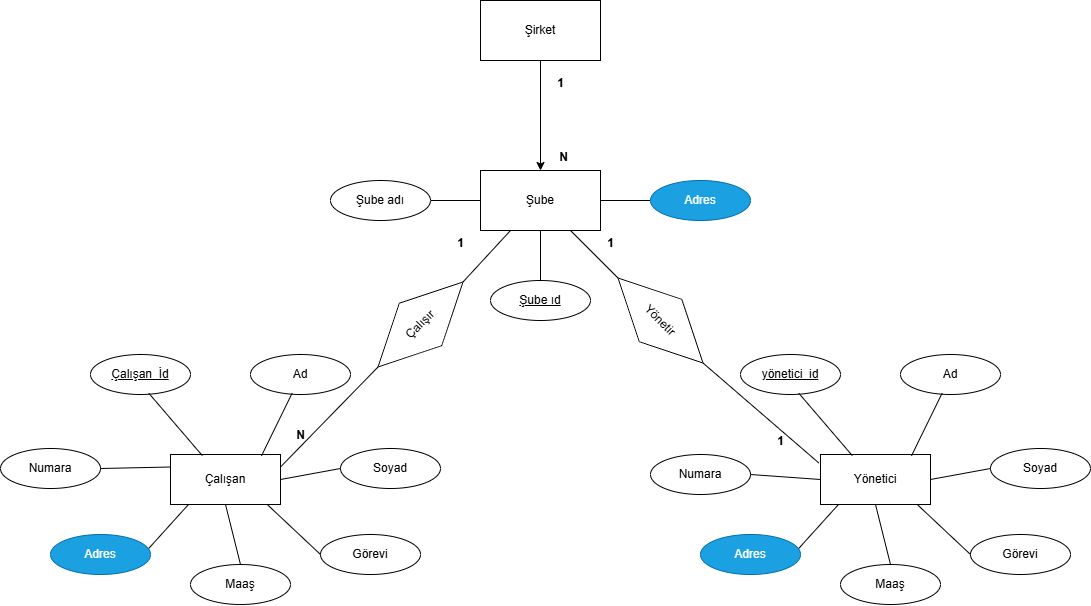

The diagram above was exported from draw.io. Its source (the exported page's mxGraphModel, read from the mxfile embedded in the PNG):
<mxGraphModel dx="1489" dy="803" grid="1" gridSize="10" guides="1" tooltips="1" connect="1" arrows="1" fold="1" page="1" pageScale="1" pageWidth="1169" pageHeight="827" math="0" shadow="0">
  <root>
    <mxCell id="0" />
    <mxCell id="1" parent="0" />
    <mxCell id="Ci6rXzSPOkvsGM1p6gOg-4" edge="1" parent="1" source="Ci6rXzSPOkvsGM1p6gOg-2" style="edgeStyle=orthogonalEdgeStyle;rounded=0;orthogonalLoop=1;jettySize=auto;html=1;entryX=0.5;entryY=0;entryDx=0;entryDy=0;" target="Ci6rXzSPOkvsGM1p6gOg-3">
      <mxGeometry relative="1" as="geometry" />
    </mxCell>
    <mxCell id="Ci6rXzSPOkvsGM1p6gOg-2" parent="1" style="rounded=0;whiteSpace=wrap;html=1;" value="Şirket" vertex="1">
      <mxGeometry height="60" width="120" x="520" y="60" as="geometry" />
    </mxCell>
    <mxCell id="Ci6rXzSPOkvsGM1p6gOg-74" edge="1" parent="1" source="Ci6rXzSPOkvsGM1p6gOg-3" style="rounded=0;orthogonalLoop=1;jettySize=auto;html=1;entryX=0;entryY=0.5;entryDx=0;entryDy=0;endArrow=none;endFill=0;" target="Ci6rXzSPOkvsGM1p6gOg-73">
      <mxGeometry relative="1" as="geometry" />
    </mxCell>
    <mxCell id="Ci6rXzSPOkvsGM1p6gOg-86" edge="1" parent="1" source="Ci6rXzSPOkvsGM1p6gOg-3" style="rounded=0;orthogonalLoop=1;jettySize=auto;html=1;entryX=0;entryY=0.5;entryDx=0;entryDy=0;endArrow=none;endFill=0;" target="Ci6rXzSPOkvsGM1p6gOg-83">
      <mxGeometry relative="1" as="geometry" />
    </mxCell>
    <mxCell id="Ci6rXzSPOkvsGM1p6gOg-87" edge="1" parent="1" source="Ci6rXzSPOkvsGM1p6gOg-3" style="edgeStyle=orthogonalEdgeStyle;rounded=0;orthogonalLoop=1;jettySize=auto;html=1;endArrow=none;endFill=0;" target="Ci6rXzSPOkvsGM1p6gOg-81">
      <mxGeometry relative="1" as="geometry" />
    </mxCell>
    <mxCell id="Ci6rXzSPOkvsGM1p6gOg-3" parent="1" style="rounded=0;whiteSpace=wrap;html=1;" value="Şube" vertex="1">
      <mxGeometry height="60" width="120" x="520" y="230" as="geometry" />
    </mxCell>
    <mxCell id="Ci6rXzSPOkvsGM1p6gOg-9" parent="1" style="text;align=center;fontStyle=1;verticalAlign=middle;spacingLeft=3;spacingRight=3;strokeColor=none;rotatable=0;points=[[0,0.5],[1,0.5]];portConstraint=eastwest;html=1;" value="1" vertex="1">
      <mxGeometry height="26" width="40" x="580" y="130" as="geometry" />
    </mxCell>
    <mxCell id="Ci6rXzSPOkvsGM1p6gOg-11" parent="1" style="text;align=center;fontStyle=1;verticalAlign=middle;spacingLeft=3;spacingRight=3;strokeColor=none;rotatable=0;points=[[0,0.5],[1,0.5]];portConstraint=eastwest;html=1;" value="N" vertex="1">
      <mxGeometry height="26" width="45" x="580" y="204" as="geometry" />
    </mxCell>
    <mxCell id="Ci6rXzSPOkvsGM1p6gOg-12" parent="1" style="html=1;whiteSpace=wrap;" value="Çalışan" vertex="1">
      <mxGeometry height="50" width="110" x="210" y="514" as="geometry" />
    </mxCell>
    <mxCell id="Ci6rXzSPOkvsGM1p6gOg-14" parent="1" style="ellipse;whiteSpace=wrap;html=1;align=center;" value="Numara" vertex="1">
      <mxGeometry height="40" width="100" x="40" y="508" as="geometry" />
    </mxCell>
    <mxCell id="Ci6rXzSPOkvsGM1p6gOg-15" parent="1" style="ellipse;whiteSpace=wrap;html=1;align=center;" value="Ad" vertex="1">
      <mxGeometry height="40" width="100" x="290" y="414" as="geometry" />
    </mxCell>
    <mxCell id="Ci6rXzSPOkvsGM1p6gOg-16" parent="1" style="ellipse;whiteSpace=wrap;html=1;align=center;" value="Soyad" vertex="1">
      <mxGeometry height="40" width="100" x="380" y="508" as="geometry" />
    </mxCell>
    <mxCell id="Ci6rXzSPOkvsGM1p6gOg-17" parent="1" style="ellipse;whiteSpace=wrap;html=1;align=center;fillColor=#1ba1e2;fontColor=#ffffff;strokeColor=#006EAF;" value="Adres" vertex="1">
      <mxGeometry height="40" width="100" x="90" y="594" as="geometry" />
    </mxCell>
    <mxCell id="Ci6rXzSPOkvsGM1p6gOg-18" parent="1" style="ellipse;whiteSpace=wrap;html=1;align=center;" value="Maaş&lt;span style=&quot;color: rgba(0, 0, 0, 0); font-family: monospace; font-size: 0px; text-align: start; text-wrap-mode: nowrap;&quot;&gt;%3CmxGraphModel%3E%3Croot%3E%3CmxCell%20id%3D%220%22%2F%3E%3CmxCell%20id%3D%221%22%20parent%3D%220%22%2F%3E%3CmxCell%20id%3D%222%22%20parent%3D%221%22%20style%3D%22ellipse%3BwhiteSpace%3Dwrap%3Bhtml%3D1%3Balign%3Dcenter%3B%22%20value%3D%22Numara%22%20vertex%3D%221%22%3E%3CmxGeometry%20height%3D%2240%22%20width%3D%22100%22%20x%3D%22230%22%20y%3D%22320%22%20as%3D%22geometry%22%2F%3E%3C%2FmxCell%3E%3C%2Froot%3E%3C%2FmxGraphModel%3E&lt;/span&gt;" vertex="1">
      <mxGeometry height="40" width="100" x="230" y="624" as="geometry" />
    </mxCell>
    <mxCell id="Ci6rXzSPOkvsGM1p6gOg-19" parent="1" style="ellipse;whiteSpace=wrap;html=1;align=center;" value="Görevi" vertex="1">
      <mxGeometry height="40" width="100" x="360" y="594" as="geometry" />
    </mxCell>
    <mxCell id="Ci6rXzSPOkvsGM1p6gOg-22" parent="1" style="ellipse;whiteSpace=wrap;html=1;align=center;fontStyle=4;" value="Çalışan_İd" vertex="1">
      <mxGeometry height="40" width="100" x="130" y="414" as="geometry" />
    </mxCell>
    <mxCell id="Ci6rXzSPOkvsGM1p6gOg-32" edge="1" parent="1" source="Ci6rXzSPOkvsGM1p6gOg-12" style="endArrow=none;html=1;rounded=0;exitX=0.827;exitY=0.027;exitDx=0;exitDy=0;entryX=0.416;entryY=0.968;entryDx=0;entryDy=0;entryPerimeter=0;exitPerimeter=0;" target="Ci6rXzSPOkvsGM1p6gOg-15" value="">
      <mxGeometry relative="1" as="geometry">
        <mxPoint x="470" y="510" as="sourcePoint" />
        <mxPoint x="630" y="510" as="targetPoint" />
      </mxGeometry>
    </mxCell>
    <mxCell id="Ci6rXzSPOkvsGM1p6gOg-33" edge="1" parent="1" source="Ci6rXzSPOkvsGM1p6gOg-22" style="endArrow=none;html=1;rounded=0;exitX=0.583;exitY=0.968;exitDx=0;exitDy=0;exitPerimeter=0;entryX=0.289;entryY=0.022;entryDx=0;entryDy=0;entryPerimeter=0;" target="Ci6rXzSPOkvsGM1p6gOg-12" value="">
      <mxGeometry relative="1" as="geometry">
        <mxPoint x="330" y="510" as="sourcePoint" />
        <mxPoint x="240" y="510" as="targetPoint" />
      </mxGeometry>
    </mxCell>
    <mxCell id="Ci6rXzSPOkvsGM1p6gOg-34" edge="1" parent="1" source="Ci6rXzSPOkvsGM1p6gOg-14" style="endArrow=none;html=1;rounded=0;exitX=1;exitY=0.5;exitDx=0;exitDy=0;entryX=0;entryY=0.25;entryDx=0;entryDy=0;" target="Ci6rXzSPOkvsGM1p6gOg-12" value="">
      <mxGeometry relative="1" as="geometry">
        <mxPoint x="330" y="510" as="sourcePoint" />
        <mxPoint x="490" y="510" as="targetPoint" />
      </mxGeometry>
    </mxCell>
    <mxCell id="Ci6rXzSPOkvsGM1p6gOg-35" edge="1" parent="1" source="Ci6rXzSPOkvsGM1p6gOg-17" style="endArrow=none;html=1;rounded=0;entryX=0.163;entryY=1.001;entryDx=0;entryDy=0;entryPerimeter=0;exitX=0.983;exitY=0.347;exitDx=0;exitDy=0;exitPerimeter=0;" target="Ci6rXzSPOkvsGM1p6gOg-12" value="">
      <mxGeometry relative="1" as="geometry">
        <mxPoint x="330" y="510" as="sourcePoint" />
        <mxPoint x="490" y="510" as="targetPoint" />
      </mxGeometry>
    </mxCell>
    <mxCell id="Ci6rXzSPOkvsGM1p6gOg-36" edge="1" parent="1" source="Ci6rXzSPOkvsGM1p6gOg-18" style="endArrow=none;html=1;rounded=0;exitX=0.5;exitY=0;exitDx=0;exitDy=0;entryX=0.5;entryY=1;entryDx=0;entryDy=0;" target="Ci6rXzSPOkvsGM1p6gOg-12" value="">
      <mxGeometry relative="1" as="geometry">
        <mxPoint x="330" y="510" as="sourcePoint" />
        <mxPoint x="490" y="510" as="targetPoint" />
      </mxGeometry>
    </mxCell>
    <mxCell id="Ci6rXzSPOkvsGM1p6gOg-38" edge="1" parent="1" source="Ci6rXzSPOkvsGM1p6gOg-12" style="endArrow=none;html=1;rounded=0;exitX=1;exitY=0.5;exitDx=0;exitDy=0;entryX=0;entryY=0.5;entryDx=0;entryDy=0;" target="Ci6rXzSPOkvsGM1p6gOg-16" value="">
      <mxGeometry relative="1" as="geometry">
        <mxPoint x="330" y="510" as="sourcePoint" />
        <mxPoint x="490" y="510" as="targetPoint" />
      </mxGeometry>
    </mxCell>
    <mxCell id="Ci6rXzSPOkvsGM1p6gOg-39" edge="1" parent="1" source="Ci6rXzSPOkvsGM1p6gOg-12" style="endArrow=none;html=1;rounded=0;exitX=0.88;exitY=1.001;exitDx=0;exitDy=0;exitPerimeter=0;entryX=0;entryY=0.5;entryDx=0;entryDy=0;" target="Ci6rXzSPOkvsGM1p6gOg-19" value="">
      <mxGeometry relative="1" as="geometry">
        <mxPoint x="330" y="510" as="sourcePoint" />
        <mxPoint x="490" y="510" as="targetPoint" />
      </mxGeometry>
    </mxCell>
    <mxCell id="Ci6rXzSPOkvsGM1p6gOg-55" parent="1" style="html=1;whiteSpace=wrap;" value="Yönetici" vertex="1">
      <mxGeometry height="50" width="110" x="860" y="514" as="geometry" />
    </mxCell>
    <mxCell id="Ci6rXzSPOkvsGM1p6gOg-56" parent="1" style="ellipse;whiteSpace=wrap;html=1;align=center;" value="Numara" vertex="1">
      <mxGeometry height="40" width="100" x="690" y="514" as="geometry" />
    </mxCell>
    <mxCell id="Ci6rXzSPOkvsGM1p6gOg-57" parent="1" style="ellipse;whiteSpace=wrap;html=1;align=center;" value="Ad" vertex="1">
      <mxGeometry height="40" width="100" x="940" y="414" as="geometry" />
    </mxCell>
    <mxCell id="Ci6rXzSPOkvsGM1p6gOg-58" parent="1" style="ellipse;whiteSpace=wrap;html=1;align=center;" value="Soyad" vertex="1">
      <mxGeometry height="40" width="100" x="1030" y="508" as="geometry" />
    </mxCell>
    <mxCell id="Ci6rXzSPOkvsGM1p6gOg-59" parent="1" style="ellipse;whiteSpace=wrap;html=1;align=center;fillColor=#1ba1e2;fontColor=#ffffff;strokeColor=#006EAF;" value="Adres" vertex="1">
      <mxGeometry height="40" width="100" x="740" y="594" as="geometry" />
    </mxCell>
    <mxCell id="Ci6rXzSPOkvsGM1p6gOg-60" parent="1" style="ellipse;whiteSpace=wrap;html=1;align=center;" value="Maaş&lt;span style=&quot;color: rgba(0, 0, 0, 0); font-family: monospace; font-size: 0px; text-align: start; text-wrap-mode: nowrap;&quot;&gt;%3CmxGraphModel%3E%3Croot%3E%3CmxCell%20id%3D%220%22%2F%3E%3CmxCell%20id%3D%221%22%20parent%3D%220%22%2F%3E%3CmxCell%20id%3D%222%22%20parent%3D%221%22%20style%3D%22ellipse%3BwhiteSpace%3Dwrap%3Bhtml%3D1%3Balign%3Dcenter%3B%22%20value%3D%22Numara%22%20vertex%3D%221%22%3E%3CmxGeometry%20height%3D%2240%22%20width%3D%22100%22%20x%3D%22230%22%20y%3D%22320%22%20as%3D%22geometry%22%2F%3E%3C%2FmxCell%3E%3C%2Froot%3E%3C%2FmxGraphModel%3E&lt;/span&gt;" vertex="1">
      <mxGeometry height="40" width="100" x="880" y="624" as="geometry" />
    </mxCell>
    <mxCell id="Ci6rXzSPOkvsGM1p6gOg-61" parent="1" style="ellipse;whiteSpace=wrap;html=1;align=center;" value="Görevi" vertex="1">
      <mxGeometry height="40" width="100" x="1010" y="594" as="geometry" />
    </mxCell>
    <mxCell id="Ci6rXzSPOkvsGM1p6gOg-62" parent="1" style="ellipse;whiteSpace=wrap;html=1;align=center;fontStyle=4;" value="yönetici_id" vertex="1">
      <mxGeometry height="40" width="100" x="780" y="414" as="geometry" />
    </mxCell>
    <mxCell id="Ci6rXzSPOkvsGM1p6gOg-63" edge="1" parent="1" source="Ci6rXzSPOkvsGM1p6gOg-55" style="endArrow=none;html=1;rounded=0;exitX=0.827;exitY=0.027;exitDx=0;exitDy=0;entryX=0.416;entryY=0.968;entryDx=0;entryDy=0;entryPerimeter=0;exitPerimeter=0;" target="Ci6rXzSPOkvsGM1p6gOg-57" value="">
      <mxGeometry relative="1" as="geometry">
        <mxPoint x="1120" y="510" as="sourcePoint" />
        <mxPoint x="1280" y="510" as="targetPoint" />
      </mxGeometry>
    </mxCell>
    <mxCell id="Ci6rXzSPOkvsGM1p6gOg-64" edge="1" parent="1" source="Ci6rXzSPOkvsGM1p6gOg-62" style="endArrow=none;html=1;rounded=0;exitX=0.583;exitY=0.968;exitDx=0;exitDy=0;exitPerimeter=0;entryX=0.289;entryY=0.022;entryDx=0;entryDy=0;entryPerimeter=0;" target="Ci6rXzSPOkvsGM1p6gOg-55" value="">
      <mxGeometry relative="1" as="geometry">
        <mxPoint x="980" y="510" as="sourcePoint" />
        <mxPoint x="890" y="510" as="targetPoint" />
      </mxGeometry>
    </mxCell>
    <mxCell id="Ci6rXzSPOkvsGM1p6gOg-65" edge="1" parent="1" source="Ci6rXzSPOkvsGM1p6gOg-56" style="endArrow=none;html=1;rounded=0;exitX=1;exitY=0.5;exitDx=0;exitDy=0;entryX=0;entryY=0.5;entryDx=0;entryDy=0;" target="Ci6rXzSPOkvsGM1p6gOg-55" value="">
      <mxGeometry relative="1" as="geometry">
        <mxPoint x="980" y="510" as="sourcePoint" />
        <mxPoint x="1140" y="510" as="targetPoint" />
      </mxGeometry>
    </mxCell>
    <mxCell id="Ci6rXzSPOkvsGM1p6gOg-66" edge="1" parent="1" source="Ci6rXzSPOkvsGM1p6gOg-59" style="endArrow=none;html=1;rounded=0;entryX=0.163;entryY=1.001;entryDx=0;entryDy=0;entryPerimeter=0;exitX=0.983;exitY=0.347;exitDx=0;exitDy=0;exitPerimeter=0;" target="Ci6rXzSPOkvsGM1p6gOg-55" value="">
      <mxGeometry relative="1" as="geometry">
        <mxPoint x="980" y="510" as="sourcePoint" />
        <mxPoint x="1140" y="510" as="targetPoint" />
      </mxGeometry>
    </mxCell>
    <mxCell id="Ci6rXzSPOkvsGM1p6gOg-67" edge="1" parent="1" source="Ci6rXzSPOkvsGM1p6gOg-60" style="endArrow=none;html=1;rounded=0;exitX=0.5;exitY=0;exitDx=0;exitDy=0;entryX=0.5;entryY=1;entryDx=0;entryDy=0;" target="Ci6rXzSPOkvsGM1p6gOg-55" value="">
      <mxGeometry relative="1" as="geometry">
        <mxPoint x="980" y="510" as="sourcePoint" />
        <mxPoint x="1140" y="510" as="targetPoint" />
      </mxGeometry>
    </mxCell>
    <mxCell id="Ci6rXzSPOkvsGM1p6gOg-68" edge="1" parent="1" source="Ci6rXzSPOkvsGM1p6gOg-55" style="endArrow=none;html=1;rounded=0;exitX=1;exitY=0.5;exitDx=0;exitDy=0;entryX=0;entryY=0.5;entryDx=0;entryDy=0;" target="Ci6rXzSPOkvsGM1p6gOg-58" value="">
      <mxGeometry relative="1" as="geometry">
        <mxPoint x="980" y="510" as="sourcePoint" />
        <mxPoint x="1140" y="510" as="targetPoint" />
      </mxGeometry>
    </mxCell>
    <mxCell id="Ci6rXzSPOkvsGM1p6gOg-69" edge="1" parent="1" source="Ci6rXzSPOkvsGM1p6gOg-55" style="endArrow=none;html=1;rounded=0;exitX=0.88;exitY=1.001;exitDx=0;exitDy=0;exitPerimeter=0;entryX=0;entryY=0.5;entryDx=0;entryDy=0;" target="Ci6rXzSPOkvsGM1p6gOg-61" value="">
      <mxGeometry relative="1" as="geometry">
        <mxPoint x="980" y="510" as="sourcePoint" />
        <mxPoint x="1140" y="510" as="targetPoint" />
      </mxGeometry>
    </mxCell>
    <mxCell id="Ci6rXzSPOkvsGM1p6gOg-70" edge="1" parent="1" source="Ci6rXzSPOkvsGM1p6gOg-71" style="endArrow=none;html=1;rounded=0;exitX=0;exitY=0.5;exitDx=0;exitDy=0;entryX=1;entryY=0.25;entryDx=0;entryDy=0;" target="Ci6rXzSPOkvsGM1p6gOg-12" value="">
      <mxGeometry relative="1" as="geometry">
        <mxPoint x="480" y="460" as="sourcePoint" />
        <mxPoint x="640" y="460" as="targetPoint" />
      </mxGeometry>
    </mxCell>
    <mxCell id="Ci6rXzSPOkvsGM1p6gOg-72" edge="1" parent="1" source="Ci6rXzSPOkvsGM1p6gOg-3" style="endArrow=none;html=1;rounded=0;exitX=0.25;exitY=1;exitDx=0;exitDy=0;entryX=1;entryY=0.5;entryDx=0;entryDy=0;" target="Ci6rXzSPOkvsGM1p6gOg-71" value="">
      <mxGeometry relative="1" as="geometry">
        <mxPoint x="550" y="290" as="sourcePoint" />
        <mxPoint x="320" y="527" as="targetPoint" />
      </mxGeometry>
    </mxCell>
    <mxCell id="Ci6rXzSPOkvsGM1p6gOg-71" parent="1" style="shape=rhombus;perimeter=rhombusPerimeter;whiteSpace=wrap;html=1;align=center;rotation=-45;" value="Çalışır" vertex="1">
      <mxGeometry height="60" width="120" x="400" y="354" as="geometry" />
    </mxCell>
    <mxCell id="Ci6rXzSPOkvsGM1p6gOg-73" parent="1" style="shape=rhombus;perimeter=rhombusPerimeter;whiteSpace=wrap;html=1;align=center;rotation=45;" value="Yönetir" vertex="1">
      <mxGeometry height="60" width="120" x="640" y="350" as="geometry" />
    </mxCell>
    <mxCell id="Ci6rXzSPOkvsGM1p6gOg-76" edge="1" parent="1" source="Ci6rXzSPOkvsGM1p6gOg-73" style="rounded=0;orthogonalLoop=1;jettySize=auto;html=1;entryX=-0.016;entryY=0.168;entryDx=0;entryDy=0;entryPerimeter=0;endArrow=none;endFill=0;exitX=1;exitY=0.5;exitDx=0;exitDy=0;" target="Ci6rXzSPOkvsGM1p6gOg-55">
      <mxGeometry relative="1" as="geometry" />
    </mxCell>
    <mxCell id="Ci6rXzSPOkvsGM1p6gOg-77" parent="1" style="text;align=center;fontStyle=1;verticalAlign=middle;spacingLeft=3;spacingRight=3;strokeColor=none;rotatable=0;points=[[0,0.5],[1,0.5]];portConstraint=eastwest;html=1;" value="1" vertex="1">
      <mxGeometry height="26" width="80" x="460" y="290" as="geometry" />
    </mxCell>
    <mxCell id="Ci6rXzSPOkvsGM1p6gOg-78" parent="1" style="text;align=center;fontStyle=1;verticalAlign=middle;spacingLeft=3;spacingRight=3;strokeColor=none;rotatable=0;points=[[0,0.5],[1,0.5]];portConstraint=eastwest;html=1;" value="N" vertex="1">
      <mxGeometry height="26" width="80" x="300" y="482" as="geometry" />
    </mxCell>
    <mxCell id="Ci6rXzSPOkvsGM1p6gOg-79" parent="1" style="text;align=center;fontStyle=1;verticalAlign=middle;spacingLeft=3;spacingRight=3;strokeColor=none;rotatable=0;points=[[0,0.5],[1,0.5]];portConstraint=eastwest;html=1;" value="1" vertex="1">
      <mxGeometry height="26" width="80" x="610" y="290" as="geometry" />
    </mxCell>
    <mxCell id="Ci6rXzSPOkvsGM1p6gOg-80" parent="1" style="text;align=center;fontStyle=1;verticalAlign=middle;spacingLeft=3;spacingRight=3;strokeColor=none;rotatable=0;points=[[0,0.5],[1,0.5]];portConstraint=eastwest;html=1;" value="1" vertex="1">
      <mxGeometry height="26" width="80" x="780" y="488" as="geometry" />
    </mxCell>
    <mxCell id="Ci6rXzSPOkvsGM1p6gOg-81" parent="1" style="ellipse;whiteSpace=wrap;html=1;align=center;" value="Şube adı" vertex="1">
      <mxGeometry height="40" width="100" x="370" y="240" as="geometry" />
    </mxCell>
    <mxCell id="Ci6rXzSPOkvsGM1p6gOg-83" parent="1" style="ellipse;whiteSpace=wrap;html=1;align=center;fillColor=#1ba1e2;fontColor=#ffffff;strokeColor=#006EAF;" value="Adres" vertex="1">
      <mxGeometry height="40" width="100" x="690" y="240" as="geometry" />
    </mxCell>
    <mxCell id="Ci6rXzSPOkvsGM1p6gOg-88" edge="1" parent="1" source="Ci6rXzSPOkvsGM1p6gOg-85" style="edgeStyle=orthogonalEdgeStyle;rounded=0;orthogonalLoop=1;jettySize=auto;html=1;entryX=0.5;entryY=1;entryDx=0;entryDy=0;endArrow=none;endFill=0;" target="Ci6rXzSPOkvsGM1p6gOg-3">
      <mxGeometry relative="1" as="geometry" />
    </mxCell>
    <mxCell id="Ci6rXzSPOkvsGM1p6gOg-85" parent="1" style="ellipse;whiteSpace=wrap;html=1;align=center;fontStyle=4;" value="Şube ıd" vertex="1">
      <mxGeometry height="40" width="100" x="530" y="340" as="geometry" />
    </mxCell>
  </root>
</mxGraphModel>